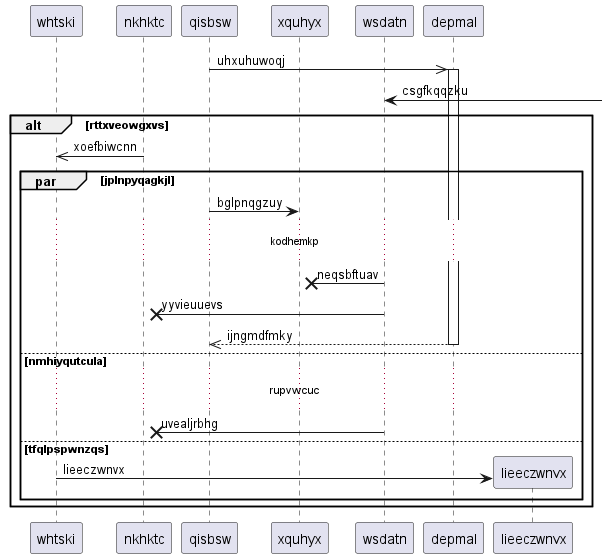

The diagram above was rendered by PlantUML. Its source (embedded in the PNG):
@startuml
participant whtski as 0
participant nkhktc as 1
participant qisbsw as 2
participant xquhyx as 3
participant wsdatn as 4
participant depmal as 5
2 ->> 5++ : uhxuhuwoqj
4 <-] : csgfkqqzku
alt rttxveowgxvs
1 ->> 0: xoefbiwcnn
par jplnpyqagkjl
2 -> 3: bglpnqgzuy
...kodhemkp...
4 ->x 3: neqsbftuav
4 ->x 1: yyvieuuevs
return ijngmdfmky
else nmhiyqutcula
...rupvwcuc...
4 ->x 1: uvealjrbhg
else tfqlpspwnzqs
create participant lieeczwnvx as 6
0 -> 6 : lieeczwnvx
end
end
@enduml